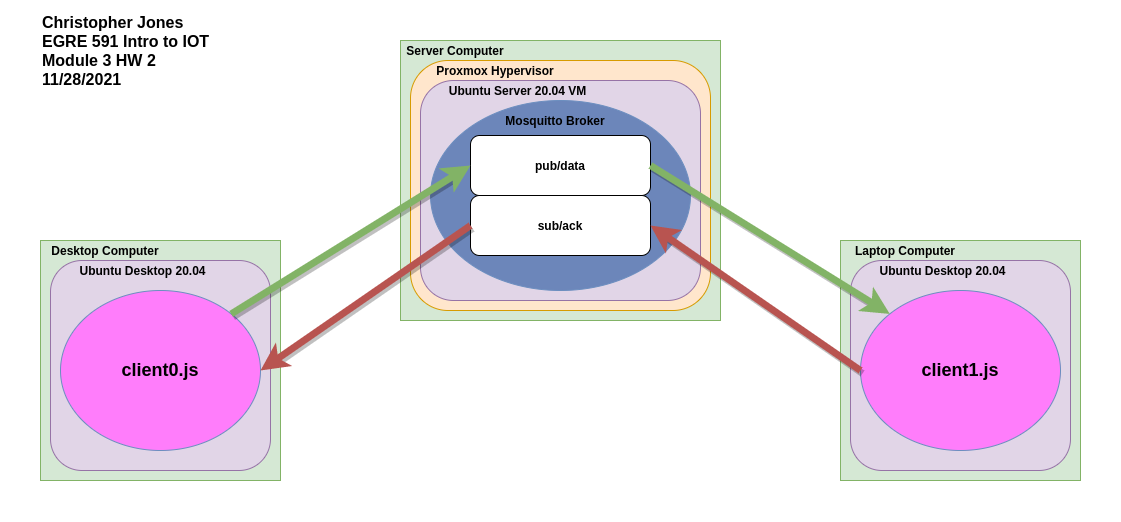

The diagram above was exported from draw.io. Its source (the exported page's mxGraphModel, read from the mxfile embedded in the PNG):
<mxGraphModel dx="1975" dy="680" grid="1" gridSize="10" guides="1" tooltips="1" connect="1" arrows="1" fold="1" page="1" pageScale="1" pageWidth="850" pageHeight="1100" math="0" shadow="0">
  <root>
    <mxCell id="0" />
    <mxCell id="1" parent="0" />
    <mxCell id="hwBCiaueLvF9EVLhcSuU-1" value="" style="rounded=0;whiteSpace=wrap;html=1;fillColor=#d5e8d4;strokeColor=#82b366;" vertex="1" parent="1">
      <mxGeometry x="320" y="80" width="320" height="280" as="geometry" />
    </mxCell>
    <mxCell id="hwBCiaueLvF9EVLhcSuU-2" value="" style="rounded=1;whiteSpace=wrap;html=1;fillColor=#ffe6cc;strokeColor=#d79b00;" vertex="1" parent="1">
      <mxGeometry x="330" y="100" width="300" height="250" as="geometry" />
    </mxCell>
    <mxCell id="hwBCiaueLvF9EVLhcSuU-3" value="&lt;b&gt;Server Computer&lt;/b&gt;" style="text;html=1;strokeColor=none;fillColor=none;align=center;verticalAlign=middle;whiteSpace=wrap;rounded=0;" vertex="1" parent="1">
      <mxGeometry x="320" y="80" width="110" height="20" as="geometry" />
    </mxCell>
    <mxCell id="hwBCiaueLvF9EVLhcSuU-5" value="&lt;b&gt;Proxmox Hypervisor&lt;/b&gt;" style="text;html=1;strokeColor=none;fillColor=none;align=center;verticalAlign=middle;whiteSpace=wrap;rounded=0;" vertex="1" parent="1">
      <mxGeometry x="350" y="100" width="130" height="20" as="geometry" />
    </mxCell>
    <mxCell id="hwBCiaueLvF9EVLhcSuU-6" value="" style="rounded=1;whiteSpace=wrap;html=1;fillColor=#e1d5e7;strokeColor=#9673a6;" vertex="1" parent="1">
      <mxGeometry x="340" y="120" width="280" height="220" as="geometry" />
    </mxCell>
    <mxCell id="hwBCiaueLvF9EVLhcSuU-4" value="&lt;b&gt;Ubuntu Server 20.04 VM&lt;/b&gt;" style="text;html=1;strokeColor=none;fillColor=none;align=center;verticalAlign=middle;whiteSpace=wrap;rounded=0;" vertex="1" parent="1">
      <mxGeometry x="365" y="120" width="145" height="20" as="geometry" />
    </mxCell>
    <mxCell id="hwBCiaueLvF9EVLhcSuU-8" value="" style="ellipse;whiteSpace=wrap;html=1;strokeColor=#6c8ebf;fillColor=#6C86BA;" vertex="1" parent="1">
      <mxGeometry x="350" y="140" width="260" height="190" as="geometry" />
    </mxCell>
    <mxCell id="hwBCiaueLvF9EVLhcSuU-11" value="&lt;b&gt;Mosquitto Broker&lt;/b&gt;" style="text;html=1;strokeColor=none;fillColor=none;align=center;verticalAlign=middle;whiteSpace=wrap;rounded=0;" vertex="1" parent="1">
      <mxGeometry x="420" y="150" width="110" height="20" as="geometry" />
    </mxCell>
    <mxCell id="hwBCiaueLvF9EVLhcSuU-12" value="&lt;b&gt;pub/data&lt;/b&gt;" style="rounded=1;whiteSpace=wrap;html=1;" vertex="1" parent="1">
      <mxGeometry x="390" y="175" width="180" height="60" as="geometry" />
    </mxCell>
    <mxCell id="hwBCiaueLvF9EVLhcSuU-14" value="&lt;b&gt;sub/ack&lt;/b&gt;" style="rounded=1;whiteSpace=wrap;html=1;" vertex="1" parent="1">
      <mxGeometry x="390" y="235" width="180" height="60" as="geometry" />
    </mxCell>
    <mxCell id="hwBCiaueLvF9EVLhcSuU-15" value="" style="rounded=0;whiteSpace=wrap;html=1;fillColor=#d5e8d4;strokeColor=#82b366;" vertex="1" parent="1">
      <mxGeometry x="-40" y="280" width="240" height="240" as="geometry" />
    </mxCell>
    <mxCell id="hwBCiaueLvF9EVLhcSuU-17" value="&lt;b&gt;Desktop Computer&lt;/b&gt;" style="text;html=1;strokeColor=none;fillColor=none;align=center;verticalAlign=middle;whiteSpace=wrap;rounded=0;" vertex="1" parent="1">
      <mxGeometry x="-40" y="280" width="130" height="20" as="geometry" />
    </mxCell>
    <mxCell id="hwBCiaueLvF9EVLhcSuU-19" value="" style="rounded=1;whiteSpace=wrap;html=1;fillColor=#e1d5e7;strokeColor=#9673a6;" vertex="1" parent="1">
      <mxGeometry x="-30" y="300" width="220" height="210" as="geometry" />
    </mxCell>
    <mxCell id="hwBCiaueLvF9EVLhcSuU-20" value="&lt;b&gt;Ubuntu Desktop 20.04&lt;/b&gt;" style="text;html=1;strokeColor=none;fillColor=none;align=center;verticalAlign=middle;whiteSpace=wrap;rounded=0;" vertex="1" parent="1">
      <mxGeometry x="-10" y="300" width="145" height="20" as="geometry" />
    </mxCell>
    <mxCell id="hwBCiaueLvF9EVLhcSuU-21" value="&lt;b style=&quot;font-size: 18px&quot;&gt;client0.js&lt;/b&gt;" style="ellipse;whiteSpace=wrap;html=1;strokeColor=#6c8ebf;fillColor=#FF7DFB;" vertex="1" parent="1">
      <mxGeometry x="-20" y="330" width="200" height="160" as="geometry" />
    </mxCell>
    <mxCell id="hwBCiaueLvF9EVLhcSuU-35" value="" style="endArrow=classic;html=1;entryX=0;entryY=0.5;entryDx=0;entryDy=0;exitX=1;exitY=0;exitDx=0;exitDy=0;strokeWidth=7;fillColor=#d5e8d4;strokeColor=#82b366;shadow=1;" edge="1" parent="1" source="hwBCiaueLvF9EVLhcSuU-21" target="hwBCiaueLvF9EVLhcSuU-12">
      <mxGeometry width="50" height="50" relative="1" as="geometry">
        <mxPoint x="-30" y="330" as="sourcePoint" />
        <mxPoint x="20" y="280" as="targetPoint" />
      </mxGeometry>
    </mxCell>
    <mxCell id="hwBCiaueLvF9EVLhcSuU-36" value="" style="endArrow=classic;html=1;entryX=1;entryY=0.5;entryDx=0;entryDy=0;exitX=0;exitY=0.5;exitDx=0;exitDy=0;strokeWidth=7;fillColor=#f8cecc;strokeColor=#b85450;shadow=1;" edge="1" parent="1" source="hwBCiaueLvF9EVLhcSuU-14" target="hwBCiaueLvF9EVLhcSuU-21">
      <mxGeometry width="50" height="50" relative="1" as="geometry">
        <mxPoint x="120.71067811865487" y="323.4314575050762" as="sourcePoint" />
        <mxPoint x="400" y="215" as="targetPoint" />
      </mxGeometry>
    </mxCell>
    <mxCell id="hwBCiaueLvF9EVLhcSuU-37" value="" style="rounded=0;whiteSpace=wrap;html=1;fillColor=#d5e8d4;strokeColor=#82b366;" vertex="1" parent="1">
      <mxGeometry x="760" y="280" width="240" height="240" as="geometry" />
    </mxCell>
    <mxCell id="hwBCiaueLvF9EVLhcSuU-38" value="&lt;b&gt;Laptop Computer&lt;/b&gt;" style="text;html=1;strokeColor=none;fillColor=none;align=center;verticalAlign=middle;whiteSpace=wrap;rounded=0;" vertex="1" parent="1">
      <mxGeometry x="760" y="280" width="130" height="20" as="geometry" />
    </mxCell>
    <mxCell id="hwBCiaueLvF9EVLhcSuU-39" value="" style="rounded=1;whiteSpace=wrap;html=1;fillColor=#e1d5e7;strokeColor=#9673a6;" vertex="1" parent="1">
      <mxGeometry x="770" y="300" width="220" height="210" as="geometry" />
    </mxCell>
    <mxCell id="hwBCiaueLvF9EVLhcSuU-40" value="&lt;b&gt;Ubuntu Desktop 20.04&lt;/b&gt;" style="text;html=1;strokeColor=none;fillColor=none;align=center;verticalAlign=middle;whiteSpace=wrap;rounded=0;" vertex="1" parent="1">
      <mxGeometry x="790" y="300" width="145" height="20" as="geometry" />
    </mxCell>
    <mxCell id="hwBCiaueLvF9EVLhcSuU-41" value="&lt;b style=&quot;font-size: 18px&quot;&gt;client1.js&lt;/b&gt;" style="ellipse;whiteSpace=wrap;html=1;strokeColor=#6c8ebf;fillColor=#FF7DFB;" vertex="1" parent="1">
      <mxGeometry x="780" y="330" width="200" height="160" as="geometry" />
    </mxCell>
    <mxCell id="hwBCiaueLvF9EVLhcSuU-42" value="" style="endArrow=classic;html=1;entryX=0;entryY=0;entryDx=0;entryDy=0;exitX=1;exitY=0.5;exitDx=0;exitDy=0;strokeWidth=7;fillColor=#d5e8d4;strokeColor=#82b366;shadow=1;" edge="1" parent="1" source="hwBCiaueLvF9EVLhcSuU-12" target="hwBCiaueLvF9EVLhcSuU-41">
      <mxGeometry width="50" height="50" relative="1" as="geometry">
        <mxPoint x="120.71067811865487" y="323.4314575050762" as="sourcePoint" />
        <mxPoint x="400" y="215" as="targetPoint" />
      </mxGeometry>
    </mxCell>
    <mxCell id="hwBCiaueLvF9EVLhcSuU-43" value="" style="endArrow=classic;html=1;exitX=0;exitY=0.5;exitDx=0;exitDy=0;strokeWidth=7;fillColor=#f8cecc;strokeColor=#b85450;shadow=1;entryX=1;entryY=0.5;entryDx=0;entryDy=0;" edge="1" parent="1" source="hwBCiaueLvF9EVLhcSuU-41" target="hwBCiaueLvF9EVLhcSuU-14">
      <mxGeometry width="50" height="50" relative="1" as="geometry">
        <mxPoint x="400" y="275" as="sourcePoint" />
        <mxPoint x="660" y="400" as="targetPoint" />
      </mxGeometry>
    </mxCell>
    <mxCell id="hwBCiaueLvF9EVLhcSuU-44" value="" style="ellipse;whiteSpace=wrap;html=1;aspect=fixed;fillColor=none;strokeColor=none;" vertex="1" parent="1">
      <mxGeometry x="-80" y="40" width="80" height="80" as="geometry" />
    </mxCell>
    <mxCell id="hwBCiaueLvF9EVLhcSuU-45" value="" style="ellipse;whiteSpace=wrap;html=1;aspect=fixed;fillColor=none;strokeColor=none;" vertex="1" parent="1">
      <mxGeometry x="-80" y="480" width="80" height="80" as="geometry" />
    </mxCell>
    <mxCell id="hwBCiaueLvF9EVLhcSuU-46" value="" style="ellipse;whiteSpace=wrap;html=1;aspect=fixed;fillColor=none;strokeColor=none;" vertex="1" parent="1">
      <mxGeometry x="960" y="480" width="80" height="80" as="geometry" />
    </mxCell>
    <mxCell id="hwBCiaueLvF9EVLhcSuU-47" value="" style="ellipse;whiteSpace=wrap;html=1;aspect=fixed;fillColor=none;strokeColor=none;" vertex="1" parent="1">
      <mxGeometry x="960" y="40" width="80" height="80" as="geometry" />
    </mxCell>
    <mxCell id="hwBCiaueLvF9EVLhcSuU-49" value="&lt;b style=&quot;font-size: 16px&quot;&gt;&lt;font style=&quot;font-size: 16px&quot;&gt;Christopher Jones&lt;br&gt;EGRE 591 Intro to IOT&lt;br&gt;Module 3 HW 2&lt;br&gt;&lt;/font&gt;&lt;/b&gt;&lt;div style=&quot;font-size: 16px&quot;&gt;&lt;span&gt;&lt;b&gt;&lt;font style=&quot;font-size: 16px&quot;&gt;11/28/2021&lt;/font&gt;&lt;/b&gt;&lt;/span&gt;&lt;/div&gt;" style="text;html=1;strokeColor=none;fillColor=none;align=left;verticalAlign=middle;whiteSpace=wrap;rounded=0;" vertex="1" parent="1">
      <mxGeometry x="-40" y="50" width="240" height="80" as="geometry" />
    </mxCell>
  </root>
</mxGraphModel>